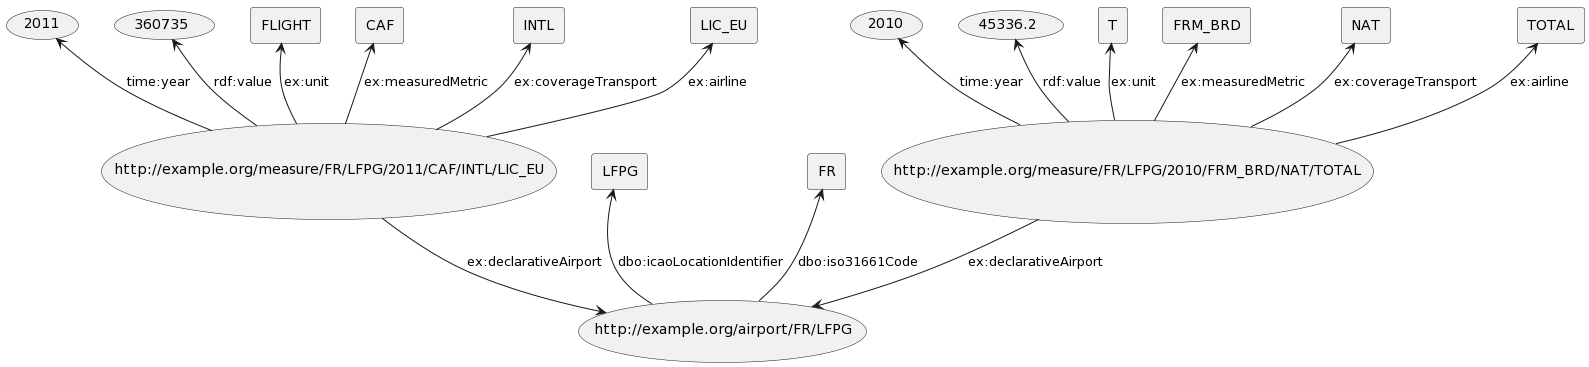

The diagram above was rendered by PlantUML. Its source (embedded in the PNG):
@startuml
skinparam componentStyle rectangle

circle (http://example.org/airport/FR/LFPG)

[LFPG] <-- (http://example.org/airport/FR/LFPG) : "dbo:icaoLocationIdentifier"
[FR] <-- (http://example.org/airport/FR/LFPG) : "dbo:iso31661Code"

circle (http://example.org/measure/FR/LFPG/2011/CAF/INTL/LIC_EU)

(2011) <-- (http://example.org/measure/FR/LFPG/2011/CAF/INTL/LIC_EU) : "time:year"
(360735) <-- (http://example.org/measure/FR/LFPG/2011/CAF/INTL/LIC_EU) : "rdf:value"
[FLIGHT] <-- (http://example.org/measure/FR/LFPG/2011/CAF/INTL/LIC_EU) : "ex:unit"
[CAF] <-- (http://example.org/measure/FR/LFPG/2011/CAF/INTL/LIC_EU) : "ex:measuredMetric"
[INTL] <-- (http://example.org/measure/FR/LFPG/2011/CAF/INTL/LIC_EU) : "ex:coverageTransport"
[LIC_EU] <-- (http://example.org/measure/FR/LFPG/2011/CAF/INTL/LIC_EU) : "ex:airline"

circle (http://example.org/measure/FR/LFPG/2010/FRM_BRD/NAT/TOTAL)

(2010) <-- (http://example.org/measure/FR/LFPG/2010/FRM_BRD/NAT/TOTAL) : "time:year"
(45336.2) <-d- (http://example.org/measure/FR/LFPG/2010/FRM_BRD/NAT/TOTAL) : "rdf:value"
[T] <-- (http://example.org/measure/FR/LFPG/2010/FRM_BRD/NAT/TOTAL) : "ex:unit"
[FRM_BRD] <-- (http://example.org/measure/FR/LFPG/2010/FRM_BRD/NAT/TOTAL) : "ex:measuredMetric"
[NAT] <-- (http://example.org/measure/FR/LFPG/2010/FRM_BRD/NAT/TOTAL) : "ex:coverageTransport"
[TOTAL] <-- (http://example.org/measure/FR/LFPG/2010/FRM_BRD/NAT/TOTAL) : "ex:airline"


(http://example.org/airport/FR/LFPG) <-up- (http://example.org/measure/FR/LFPG/2011/CAF/INTL/LIC_EU) : "ex:declarativeAirport"
(http://example.org/airport/FR/LFPG) <-up- (http://example.org/measure/FR/LFPG/2010/FRM_BRD/NAT/TOTAL) : "ex:declarativeAirport"
@enduml